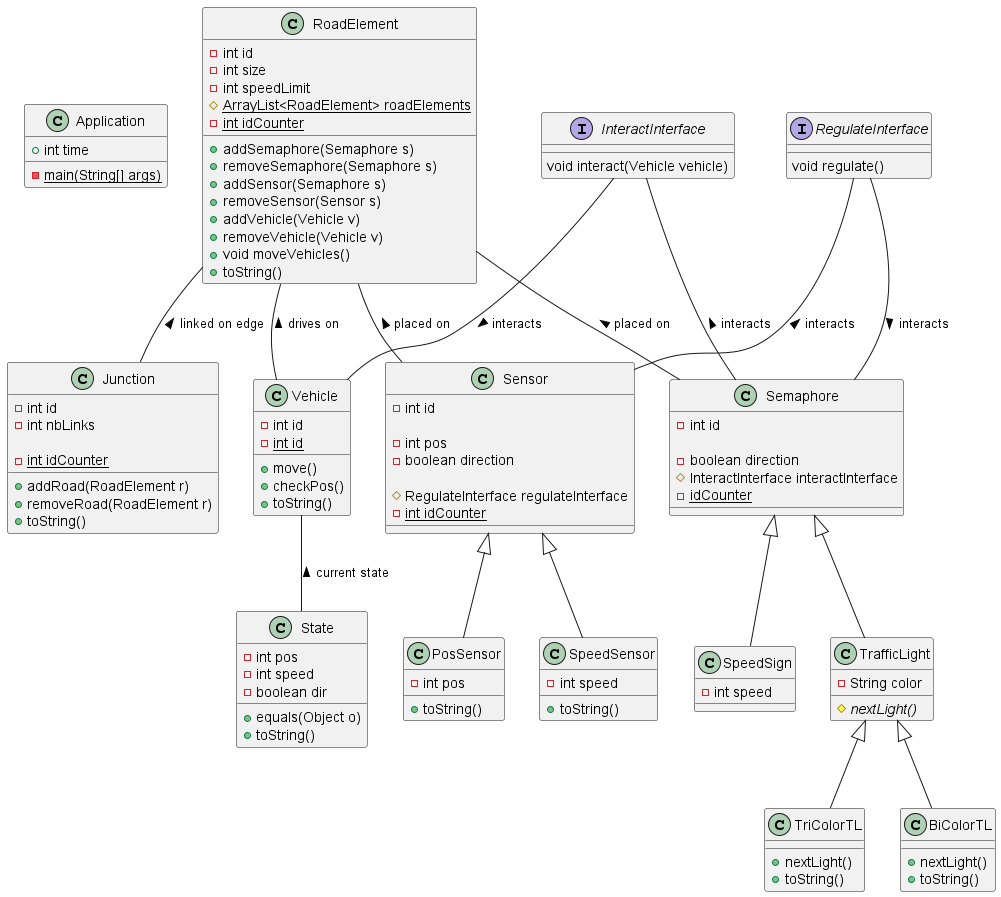

The diagram above was rendered by PlantUML. Its source (embedded in the PNG):
@startuml




class Application {
    + int time
    - {static} main(String[] args)
}

class RoadElement {
    - int id
    - int size
    - int speedLimit
    # {static} ArrayList<RoadElement> roadElements
    - {static} int idCounter

    + addSemaphore(Semaphore s)
    + removeSemaphore(Semaphore s)
    + addSensor(Semaphore s)
    + removeSensor(Sensor s)
    + addVehicle(Vehicle v)
    + removeVehicle(Vehicle v)
    + void moveVehicles()
    + toString()
}

class Junction {
    - int id
    - int nbLinks

    - {static} int idCounter

    + addRoad(RoadElement r)
    + removeRoad(RoadElement r)
    + toString()
}

class Semaphore {
    - int id

    - boolean direction
    # InteractInterface interactInterface
    - {static} idCounter

}

class TrafficLight {
    - String color
    # {abstract} nextLight()
}

class TriColorTL {
    + nextLight()
    + toString()
}

class BiColorTL {
    + nextLight()
    + toString()
}

class SpeedSign {
    - int speed
}

class Sensor {
    - int id

    - int pos
    - boolean direction

    # RegulateInterface regulateInterface
    - {static} int idCounter
}

class SpeedSensor {
    - int speed
    + toString()
}

class PosSensor {
    - int pos
    + toString()
}

class Vehicle {
    - int id
    - {static} int id

    + move()
    + checkPos()
    + toString()
}
interface RegulateInterface {
    void regulate()
}

interface InteractInterface {
    void interact(Vehicle vehicle)
}
class State {
    - int pos
    - int speed
    - boolean dir

    + equals(Object o)
    +toString()
}


Semaphore <|-- TrafficLight
Semaphore <|-- SpeedSign
Sensor <|-- SpeedSensor
Sensor <|-- PosSensor
TrafficLight <|-- TriColorTL
TrafficLight <|-- BiColorTL

RoadElement -- Sensor : placed on <
RoadElement -- Semaphore : placed on <
RoadElement -- Vehicle : drives on <
RoadElement -- Junction : linked on edge <
Vehicle -- State : current state <


InteractInterface -- Semaphore : interacts <
InteractInterface -- Vehicle : interacts >
RegulateInterface -- Sensor : interacts <
RegulateInterface -- Semaphore : interacts >





@enduml